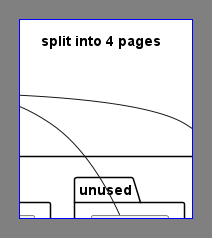

The diagram above was rendered by PlantUML. Its source (embedded in the PNG):
@startuml

page 3x2
skinparam pageMargin 20
skinparam pageExternalColor gray
skinparam pageBorderColor blue

title split into 4 pages

class BaseClass

namespace net.dummy #DDDDDD {
    class Meeting
    class Person
    Meeting o-- Person
    Meeting o-- Person
    Person <|- Person
}

namespace net.unused {
    class Person
}

namespace net.foo {
    class foo1
}

BaseClass <|-- Meeting
BaseClass <|-- net.dummy.Person
BaseClass <|-- net.dummy.Person
BaseClass <|-- net.unused.Person

@enduml